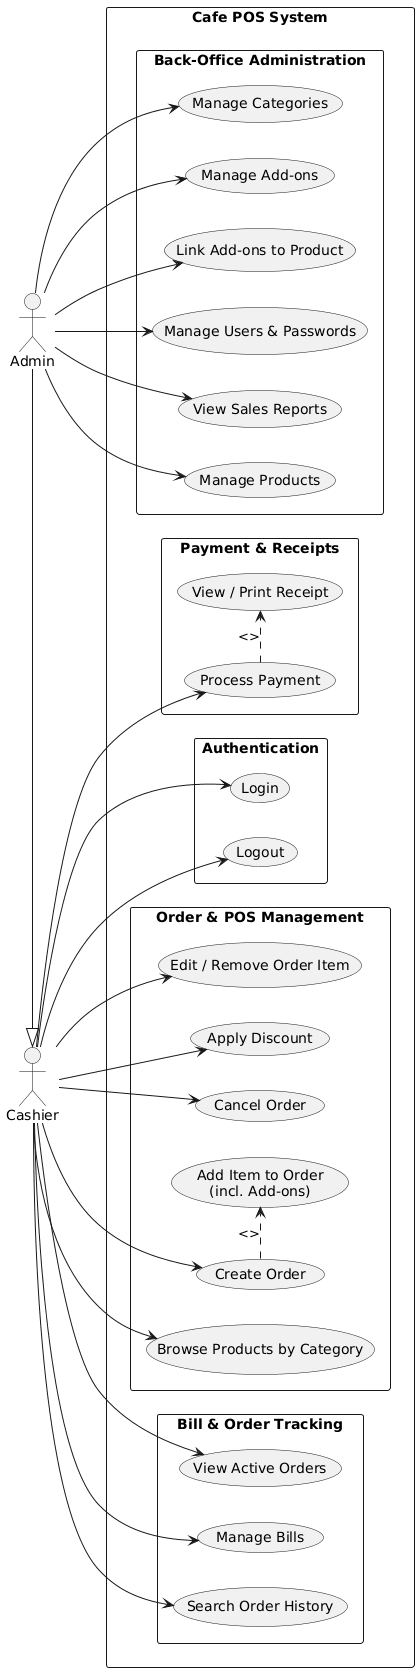

The diagram above was rendered by PlantUML. Its source (embedded in the PNG):
@startuml
left to right direction
skinparam packageStyle rectangle
skinparam shadowing false
skinparam monochrome false
skinparam actorStyle stickman

actor "Cashier" as cashier
actor "Admin" as admin

' Admin inherits all Cashier capabilities
admin -|> cashier

rectangle "Cafe POS System" {

  package "Authentication" {
    usecase "Login" as UC_Login
    usecase "Logout" as UC_Logout
  }

  package "Order & POS Management" {
    usecase "Browse Products by Category" as UC_Browse
    usecase "Create Order" as UC_CreateOrder
    usecase "Add Item to Order\n(incl. Add-ons)" as UC_AddItem
    usecase "Edit / Remove Order Item" as UC_EditItem
    usecase "Apply Discount" as UC_Discount
    usecase "Cancel Order" as UC_CancelOrder
  }

  package "Payment & Receipts" {
    usecase "Process Payment" as UC_Payment
    usecase "View / Print Receipt" as UC_Receipt
  }

  package "Bill & Order Tracking" {
    usecase "View Active Orders" as UC_ActiveOrders
    usecase "Manage Bills" as UC_ManageBills
    usecase "Search Order History" as UC_History
  }

  package "Back-Office Administration" {
    usecase "Manage Products" as UC_ManageProducts
    usecase "Manage Categories" as UC_ManageCategories
    usecase "Manage Add-ons" as UC_ManageAddons
    usecase "Link Add-ons to Product" as UC_LinkAddons
    usecase "Manage Users & Passwords" as UC_ManageUsers
    usecase "View Sales Reports" as UC_Reports
  }
}

' Cashier Relations
cashier --> UC_Login
cashier --> UC_Logout
cashier --> UC_Browse
cashier --> UC_CreateOrder
cashier --> UC_EditItem
cashier --> UC_Discount
cashier --> UC_CancelOrder
cashier --> UC_Payment
cashier --> UC_ActiveOrders
cashier --> UC_ManageBills
cashier --> UC_History

' Includes
UC_CreateOrder .> UC_AddItem : <>
UC_Payment .> UC_Receipt : <>

' Admin Relations (Back-Office)
admin --> UC_ManageProducts
admin --> UC_ManageCategories
admin --> UC_ManageAddons
admin --> UC_LinkAddons
admin --> UC_ManageUsers
admin --> UC_Reports

@endstyle